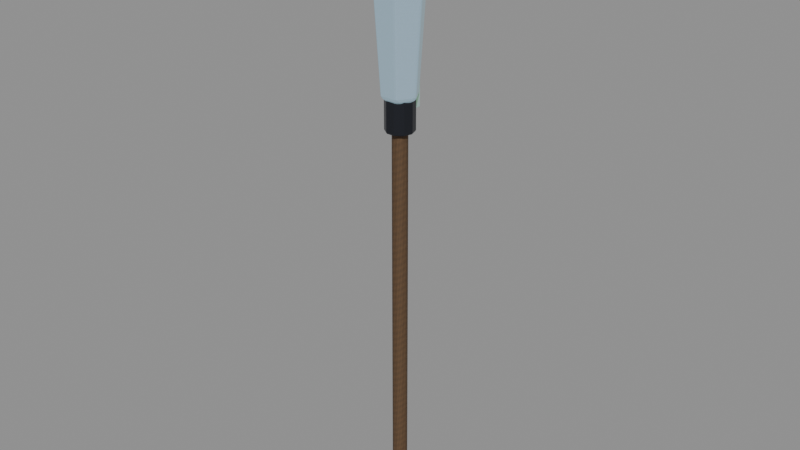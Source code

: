 # Source: crystal-weapon-spear.blend  (saved by Blender 5.0.118; exported with 4.5.12 LTS)
import bpy
from mathutils import Matrix  # noqa: F401  (used for matrix-valued properties, if any)

bpy.ops.wm.read_factory_settings(use_empty=True)
scene = bpy.context.scene
scene.name = 'Scene'

# ---- images (referenced by path relative to the original .blend; pixels are not part of the script)
import os
ASSET_DIR = os.environ.get("B2B_ASSET_DIR", "")  # directory of the original .blend (textures are referenced by path, not embedded)
HERE = os.path.dirname(os.path.abspath(__file__))  # packed textures are extracted next to this script under _unpacked/

def load_image(name, relpath, width, height, colorspace="sRGB"):
    """Load a texture the original file referenced (path relative to the .blend, or extracted next to this script)."""
    p = next((c for c in (os.path.join(HERE, relpath), os.path.join(ASSET_DIR, relpath)) if relpath and os.path.exists(c)), "")
    if p:
        img = bpy.data.images.load(p, check_existing=True)
        img.name = name
    else:  # same state as the original file: an image datablock whose file is absent (Cycles renders it pink)
        img = bpy.data.images.new(name, width, height)
        img.source = "FILE"
        img.filepath = "//" + (relpath or name)
    img.colorspace_settings.name = colorspace
    return img
img_weapon_timber = load_image('weapon-timber', '_unpacked/e6d60fba8570c62e.7a3867e0.png', 512, 512, 'sRGB')
img_weapon_blackmetal = load_image('weapon-blackmetal', '_unpacked/6d89691b755f7692.1e0d077e.png', 512, 512, 'sRGB')
img_weapon_crystal = load_image('weapon-crystal', '_unpacked/559b0693e9322b54.acdf325c.png', 512, 512, 'sRGB')
img_weapon_crystal_bright = load_image('weapon-crystal-bright', '_unpacked/53b8717b7c76bf74.536d2102.png', 512, 512, 'sRGB')
img_weapon_prismatic = load_image('weapon-prismatic', '_unpacked/cc484f63233d87f6.275cebcc.png', 512, 512, 'sRGB')

# ---- materials (node trees are filled in below, after node groups)
mat_magenheim_crystal_weapon_crystal_weapon_spear_grip_timber = bpy.data.materials.new('magenheim.crystal-weapon.crystal-weapon-spear.grip.timber')
mat_magenheim_crystal_weapon_crystal_weapon_spear_grip_timber.use_backface_culling = True
mat_magenheim_crystal_weapon_crystal_weapon_spear_blackmetal_metal = bpy.data.materials.new('magenheim.crystal-weapon.crystal-weapon-spear.blackmetal.metal')
mat_magenheim_crystal_weapon_crystal_weapon_spear_blackmetal_metal.use_backface_culling = True
mat_magenheim_crystal_weapon_crystal_weapon_spear_crystal_crystal = bpy.data.materials.new('magenheim.crystal-weapon.crystal-weapon-spear.crystal.crystal')
mat_magenheim_crystal_weapon_crystal_weapon_spear_crystal_crystal.use_backface_culling = True
mat_magenheim_crystal_weapon_crystal_weapon_spear_crystal_bright_cr = bpy.data.materials.new('magenheim.crystal-weapon.crystal-weapon-spear.crystal-bright.cr')
mat_magenheim_crystal_weapon_crystal_weapon_spear_crystal_bright_cr.use_backface_culling = True
mat_magenheim_crystal_weapon_crystal_weapon_spear_rainbow_3_crystal = bpy.data.materials.new('magenheim.crystal-weapon.crystal-weapon-spear.rainbow.3.crystal')
mat_magenheim_crystal_weapon_crystal_weapon_spear_rainbow_3_crystal.use_backface_culling = True

# ---- material node trees
mat_magenheim_crystal_weapon_crystal_weapon_spear_grip_timber.use_nodes = True; mat_magenheim_crystal_weapon_crystal_weapon_spear_grip_timber.node_tree.nodes.clear()
_N = mat_magenheim_crystal_weapon_crystal_weapon_spear_grip_timber.node_tree.nodes; _L = mat_magenheim_crystal_weapon_crystal_weapon_spear_grip_timber.node_tree.links
n0 = _N.new('ShaderNodeBsdfPrincipled'); n0.name = 'Principled BSDF'; n0.location = (-200, 100)
n0.inputs[2].default_value = 0.78
n0.inputs[27].default_value = (0.0, 0.0, 0.0, 1.0)
n0.inputs[28].default_value = 1.0
n1 = _N.new('ShaderNodeOutputMaterial'); n1.name = 'Material Output'; n1.location = (200, 100)
n2 = _N.new('ShaderNodeTexImage'); n2.name = 'Image Texture'; n2.location = (0, 0)
n2.image = img_weapon_timber
_L.new(n0.outputs[0], n1.inputs[0])
_L.new(n2.outputs[0], n0.inputs[0])
n1.is_active_output = True
mat_magenheim_crystal_weapon_crystal_weapon_spear_blackmetal_metal.use_nodes = True; mat_magenheim_crystal_weapon_crystal_weapon_spear_blackmetal_metal.node_tree.nodes.clear()
_N = mat_magenheim_crystal_weapon_crystal_weapon_spear_blackmetal_metal.node_tree.nodes; _L = mat_magenheim_crystal_weapon_crystal_weapon_spear_blackmetal_metal.node_tree.links
n0 = _N.new('ShaderNodeBsdfPrincipled'); n0.name = 'Principled BSDF'; n0.location = (-200, 100)
n0.inputs[1].default_value = 0.72
n0.inputs[2].default_value = 0.34
n0.inputs[27].default_value = (0.0, 0.0, 0.0, 1.0)
n0.inputs[28].default_value = 1.0
n1 = _N.new('ShaderNodeOutputMaterial'); n1.name = 'Material Output'; n1.location = (200, 100)
n2 = _N.new('ShaderNodeTexImage'); n2.name = 'Image Texture'; n2.location = (0, 0)
n2.image = img_weapon_blackmetal
_L.new(n0.outputs[0], n1.inputs[0])
_L.new(n2.outputs[0], n0.inputs[0])
n1.is_active_output = True
mat_magenheim_crystal_weapon_crystal_weapon_spear_crystal_crystal.use_nodes = True; mat_magenheim_crystal_weapon_crystal_weapon_spear_crystal_crystal.node_tree.nodes.clear()
_N = mat_magenheim_crystal_weapon_crystal_weapon_spear_crystal_crystal.node_tree.nodes; _L = mat_magenheim_crystal_weapon_crystal_weapon_spear_crystal_crystal.node_tree.links
n0 = _N.new('ShaderNodeBsdfPrincipled'); n0.name = 'Principled BSDF'; n0.location = (-200, 100)
n0.inputs[1].default_value = 0.03
n0.inputs[2].default_value = 0.22
n0.inputs[27].default_value = (0.165, 0.258, 0.282, 1.0)
n0.inputs[28].default_value = 0.65
n1 = _N.new('ShaderNodeOutputMaterial'); n1.name = 'Material Output'; n1.location = (200, 100)
n2 = _N.new('ShaderNodeTexImage'); n2.name = 'Image Texture'; n2.location = (0, 0)
n2.image = img_weapon_crystal
_L.new(n0.outputs[0], n1.inputs[0])
_L.new(n2.outputs[0], n0.inputs[0])
n1.is_active_output = True
mat_magenheim_crystal_weapon_crystal_weapon_spear_crystal_bright_cr.use_nodes = True; mat_magenheim_crystal_weapon_crystal_weapon_spear_crystal_bright_cr.node_tree.nodes.clear()
_N = mat_magenheim_crystal_weapon_crystal_weapon_spear_crystal_bright_cr.node_tree.nodes; _L = mat_magenheim_crystal_weapon_crystal_weapon_spear_crystal_bright_cr.node_tree.links
n0 = _N.new('ShaderNodeBsdfPrincipled'); n0.name = 'Principled BSDF'; n0.location = (-200, 100)
n0.inputs[1].default_value = 0.02
n0.inputs[2].default_value = 0.22
n0.inputs[27].default_value = (0.42, 0.485, 0.5, 1.0)
n0.inputs[28].default_value = 0.65
n1 = _N.new('ShaderNodeOutputMaterial'); n1.name = 'Material Output'; n1.location = (200, 100)
n2 = _N.new('ShaderNodeTexImage'); n2.name = 'Image Texture'; n2.location = (0, 0)
n2.image = img_weapon_crystal_bright
_L.new(n0.outputs[0], n1.inputs[0])
_L.new(n2.outputs[0], n0.inputs[0])
n1.is_active_output = True
mat_magenheim_crystal_weapon_crystal_weapon_spear_rainbow_3_crystal.use_nodes = True; mat_magenheim_crystal_weapon_crystal_weapon_spear_rainbow_3_crystal.node_tree.nodes.clear()
_N = mat_magenheim_crystal_weapon_crystal_weapon_spear_rainbow_3_crystal.node_tree.nodes; _L = mat_magenheim_crystal_weapon_crystal_weapon_spear_rainbow_3_crystal.node_tree.links
n0 = _N.new('ShaderNodeBsdfPrincipled'); n0.name = 'Principled BSDF'; n0.location = (-200, 100)
n0.inputs[1].default_value = 0.02
n0.inputs[2].default_value = 0.22
n0.inputs[27].default_value = (0.102, 0.323, 0.102, 1.0)
n0.inputs[28].default_value = 0.65
n1 = _N.new('ShaderNodeOutputMaterial'); n1.name = 'Material Output'; n1.location = (200, 100)
n2 = _N.new('ShaderNodeTexImage'); n2.name = 'Image Texture'; n2.location = (0, 0)
n2.image = img_weapon_prismatic
_L.new(n0.outputs[0], n1.inputs[0])
_L.new(n2.outputs[0], n0.inputs[0])
n1.is_active_output = True

# ---- meshes
me_shaft = bpy.data.meshes.new('shaft')
me_shaft.from_pydata([(0.024, -6.985e-10, -0.6938), (0.01942, -0.01411, -0.6938), (0.007416, -0.02283, -0.6938), (-0.007416, -0.02283, -0.6938), (-0.01942, -0.01411, -0.6938), (-0.024, 1.4e-09, -0.6938), (-0.01942, 0.01411, -0.6938), (-0.007416, 0.02283, -0.6938), (0.007416, 0.02283, -0.6938), (0.01942, 0.01411, -0.6938), (0.024, -6.985e-10, 0.6938), (0.01942, -0.01411, 0.6938), (0.007416, -0.02283, 0.6938), (-0.007416, -0.02283, 0.6938), (-0.01942, -0.01411, 0.6938), (-0.024, 1.4e-09, 0.6938), (-0.01942, 0.01411, 0.6938), (-0.007416, 0.02283, 0.6938), (0.007416, 0.02283, 0.6938), (0.01942, 0.01411, 0.6938), (0.0, -6.985e-10, -0.6938), (0.0, -6.985e-10, 0.6938)], [], [(0, 10, 1), (1, 10, 11), (20, 0, 1), (21, 11, 10), (1, 11, 2), (2, 11, 12), (20, 1, 2), (21, 12, 11), (2, 12, 3), (3, 12, 13), (20, 2, 3), (21, 13, 12), (3, 13, 4), (4, 13, 14), (20, 3, 4), (21, 14, 13), (4, 14, 5), (5, 14, 15), (20, 4, 5), (21, 15, 14), (5, 15, 6), (6, 15, 16), (20, 5, 6), (21, 16, 15), (6, 16, 7), (7, 16, 17), (20, 6, 7), (21, 17, 16), (7, 17, 8), (8, 17, 18), (20, 7, 8), (21, 18, 17), (8, 18, 9), (9, 18, 19), (20, 8, 9), (21, 19, 18), (9, 19, 0), (0, 19, 10), (20, 9, 0), (21, 10, 19)])
_uv = me_shaft.uv_layers.new(name='UVMap')
_uv.uv.foreach_set('vector', [0.001695, 0.9983, 0.001695, 0.001695, 0.01031, 0.9983, 0.01031, 0.9983, 0.001695, 0.001695, 0.01031, 0.001695, 0.126, 0.01893, 0.1158, 0.03288, 0.1096, 0.02426, 0.126, 0.0568, 0.1424, 0.06213, 0.1361, 0.07075, 0.01031, 0.9983, 0.01031, 0.001695, 0.02097, 0.9983, 0.02097, 0.9983, 0.01031, 0.001695, 0.02097, 0.001695, 0.126, 0.01893, 0.1096, 0.02426, 0.1096, 0.01361, 0.126, 0.0568, 0.1424, 0.05147, 0.1424, 0.06213, 0.02097, 0.9983, 0.02097, 0.001695, 0.02959, 0.9983, 0.02959, 0.9983, 0.02097, 0.001695, 0.02959, 0.001695, 0.126, 0.01893, 0.1096, 0.01361, 0.1158, 0.004987, 0.126, 0.0568, 0.1361, 0.04285, 0.1424, 0.05147, 0.03298, 0.9983, 0.03298, 0.001695, 0.0416, 0.9983, 0.0416, 0.9983, 0.03298, 0.001695, 0.0416, 0.001695, 0.126, 0.01893, 0.1158, 0.004987, 0.126, 0.001695, 0.126, 0.0568, 0.126, 0.03956, 0.1361, 0.04285, 0.0416, 0.9983, 0.0416, 0.001695, 0.05225, 0.9983, 0.05225, 0.9983, 0.0416, 0.001695, 0.05225, 0.001695, 0.126, 0.01893, 0.126, 0.001695, 0.1361, 0.004987, 0.126, 0.0568, 0.1158, 0.04285, 0.126, 0.03956, 0.05225, 0.9983, 0.05225, 0.001695, 0.06087, 0.9983, 0.06087, 0.9983, 0.05225, 0.001695, 0.06087, 0.001695, 0.126, 0.01893, 0.1361, 0.004987, 0.1424, 0.01361, 0.126, 0.0568, 0.1096, 0.05147, 0.1158, 0.04285, 0.06426, 0.9983, 0.06426, 0.001695, 0.07491, 0.9983, 0.07491, 0.9983, 0.06426, 0.001695, 0.07491, 0.001695, 0.126, 0.01893, 0.1424, 0.01361, 0.1424, 0.02426, 0.126, 0.0568, 0.1096, 0.06213, 0.1096, 0.05147, 0.07491, 0.9983, 0.07491, 0.001695, 0.08353, 0.9983, 0.08353, 0.9983, 0.07491, 0.001695, 0.08353, 0.001695, 0.126, 0.01893, 0.1424, 0.02426, 0.1361, 0.03288, 0.126, 0.0568, 0.1158, 0.07075, 0.1096, 0.06213, 0.08692, 0.9983, 0.08692, 0.001695, 0.09554, 0.9983, 0.09554, 0.9983, 0.08692, 0.001695, 0.09554, 0.001695, 0.126, 0.01893, 0.1361, 0.03288, 0.126, 0.03617, 0.126, 0.0568, 0.126, 0.07404, 0.1158, 0.07075, 0.09554, 0.9983, 0.09554, 0.001695, 0.1062, 0.9983, 0.1062, 0.9983, 0.09554, 0.001695, 0.1062, 0.001695, 0.126, 0.01893, 0.126, 0.03617, 0.1158, 0.03288, 0.126, 0.0568, 0.1361, 0.07075, 0.126, 0.07404])
me_shaft.materials.append(mat_magenheim_crystal_weapon_crystal_weapon_spear_grip_timber)
me_shaft.update()
me_socket = bpy.data.meshes.new('socket')
me_socket.from_pydata([(0.045, -1.397e-09, -0.0825), (0.03641, -0.02645, -0.0825), (0.01391, -0.0428, -0.0825), (-0.01391, -0.0428, -0.0825), (-0.03641, -0.02645, -0.0825), (-0.045, 2.537e-09, -0.0825), (-0.03641, 0.02645, -0.0825), (-0.01391, 0.0428, -0.0825), (0.01391, 0.0428, -0.0825), (0.03641, 0.02645, -0.0825), (0.045, -1.397e-09, 0.0825), (0.03641, -0.02645, 0.0825), (0.01391, -0.0428, 0.0825), (-0.01391, -0.0428, 0.0825), (-0.03641, -0.02645, 0.0825), (-0.045, 2.537e-09, 0.0825), (-0.03641, 0.02645, 0.0825), (-0.01391, 0.0428, 0.0825), (0.01391, 0.0428, 0.0825), (0.03641, 0.02645, 0.0825), (0.0, -1.397e-09, -0.0825), (0.0, -1.397e-09, 0.0825)], [], [(0, 10, 1), (1, 10, 11), (20, 0, 1), (21, 11, 10), (1, 11, 2), (2, 11, 12), (20, 1, 2), (21, 12, 11), (2, 12, 3), (3, 12, 13), (20, 2, 3), (21, 13, 12), (3, 13, 4), (4, 13, 14), (20, 3, 4), (21, 14, 13), (4, 14, 5), (5, 14, 15), (20, 4, 5), (21, 15, 14), (5, 15, 6), (6, 15, 16), (20, 5, 6), (21, 16, 15), (6, 16, 7), (7, 16, 17), (20, 6, 7), (21, 17, 16), (7, 17, 8), (8, 17, 18), (20, 7, 8), (21, 18, 17), (8, 18, 9), (9, 18, 19), (20, 8, 9), (21, 19, 18), (9, 19, 0), (0, 19, 10), (20, 9, 0), (21, 10, 19)])
_uv = me_socket.uv_layers.new(name='UVMap')
_uv.uv.foreach_set('vector', [0.1985, 0.6383, 0.1985, 0.005531, 0.2847, 0.6383, 0.2847, 0.6383, 0.1985, 0.005531, 0.2847, 0.005531, 0.1697, 0.8219, 0.005532, 0.7686, 0.06822, 0.6823, 0.509, 0.8219, 0.6731, 0.7686, 0.6731, 0.8752, 0.5861, 0.6383, 0.5861, 0.005531, 0.6927, 0.6383, 0.6927, 0.6383, 0.5861, 0.005531, 0.6927, 0.005531, 0.1697, 0.8219, 0.06822, 0.6823, 0.1697, 0.6493, 0.509, 0.8219, 0.6104, 0.6823, 0.6731, 0.7686, 0.6927, 0.6383, 0.6927, 0.005531, 0.779, 0.6383, 0.779, 0.6383, 0.6927, 0.005531, 0.779, 0.005531, 0.1697, 0.8219, 0.1697, 0.6493, 0.2711, 0.6823, 0.509, 0.8219, 0.509, 0.6493, 0.6104, 0.6823, 0.2958, 0.6383, 0.2958, 0.005531, 0.3821, 0.6383, 0.3821, 0.6383, 0.2958, 0.005531, 0.3821, 0.005531, 0.1697, 0.8219, 0.2711, 0.6823, 0.3338, 0.7686, 0.509, 0.8219, 0.4075, 0.6823, 0.509, 0.6493, 0.3821, 0.6383, 0.3821, 0.005531, 0.4887, 0.6383, 0.4887, 0.6383, 0.3821, 0.005531, 0.4887, 0.005531, 0.1697, 0.8219, 0.3338, 0.7686, 0.3338, 0.8752, 0.509, 0.8219, 0.3448, 0.7686, 0.4075, 0.6823, 0.4887, 0.6383, 0.4887, 0.005531, 0.575, 0.6383, 0.575, 0.6383, 0.4887, 0.005531, 0.575, 0.005531, 0.1697, 0.8219, 0.3338, 0.8752, 0.2711, 0.9615, 0.509, 0.8219, 0.3448, 0.8752, 0.3448, 0.7686, 0.7901, 0.6383, 0.7901, 0.005531, 0.8967, 0.6383, 0.8967, 0.6383, 0.7901, 0.005531, 0.8967, 0.005531, 0.1697, 0.8219, 0.2711, 0.9615, 0.1697, 0.9945, 0.509, 0.8219, 0.4075, 0.9615, 0.3448, 0.8752, 0.8967, 0.6383, 0.8967, 0.005531, 0.983, 0.6383, 0.983, 0.6383, 0.8967, 0.005531, 0.983, 0.005531, 0.1697, 0.8219, 0.1697, 0.9945, 0.06822, 0.9615, 0.509, 0.8219, 0.509, 0.9945, 0.4075, 0.9615, 0.005532, 0.6383, 0.005532, 0.005531, 0.09181, 0.6383, 0.09181, 0.6383, 0.005532, 0.005531, 0.09181, 0.005531, 0.1697, 0.8219, 0.06822, 0.9615, 0.005532, 0.8752, 0.509, 0.8219, 0.6104, 0.9615, 0.509, 0.9945, 0.09181, 0.6383, 0.09181, 0.005531, 0.1985, 0.6383, 0.1985, 0.6383, 0.09181, 0.005531, 0.1985, 0.005531, 0.1697, 0.8219, 0.005532, 0.8752, 0.005532, 0.7686, 0.509, 0.8219, 0.6731, 0.8752, 0.6104, 0.9615])
me_socket.materials.append(mat_magenheim_crystal_weapon_crystal_weapon_spear_blackmetal_metal)
me_socket.update()
me_spearhead = bpy.data.meshes.new('spearhead')
me_spearhead.from_pydata([(0.0567, 0.0, -0.2835), (0.02835, -0.0491, -0.2835), (-0.02835, -0.0491, -0.2835), (-0.0567, 4.957e-09, -0.2835), (-0.02835, 0.0491, -0.2835), (0.02835, 0.0491, -0.2835), (0.07875, 0.0, 0.05775), (0.03937, -0.0682, 0.05775), (-0.03938, -0.0682, 0.05775), (-0.07875, 6.885e-09, 0.05775), (-0.03937, 0.0682, 0.05775), (0.03938, 0.0682, 0.05775), (0.0, 0.0, 0.3098), (0.0, 0.0, -0.3098)], [], [(13, 0, 1), (0, 6, 1), (1, 6, 7), (6, 12, 7), (13, 1, 2), (1, 7, 2), (2, 7, 8), (7, 12, 8), (13, 2, 3), (2, 8, 3), (3, 8, 9), (8, 12, 9), (13, 3, 4), (3, 9, 4), (4, 9, 10), (9, 12, 10), (13, 4, 5), (4, 10, 5), (5, 10, 11), (10, 12, 11), (13, 5, 0), (5, 11, 0), (0, 11, 6), (11, 12, 6)])
_uv = me_spearhead.uv_layers.new(name='UVMap')
_uv.uv.foreach_set('vector', [0.6126, 0.1061, 0.6203, 0.1841, 0.5396, 0.1346, 0.07643, 0.996, 0.002981, 0.4307, 0.1239, 0.997, 0.1239, 0.997, 0.002981, 0.4307, 0.06893, 0.4321, 0.002981, 0.4307, 0.107, 0.00298, 0.06893, 0.4321, 0.6126, 0.1061, 0.5396, 0.1346, 0.5396, 0.04408, 0.1239, 0.997, 0.06893, 0.4321, 0.2184, 0.9909, 0.2184, 0.9909, 0.06893, 0.4321, 0.2001, 0.4237, 0.06893, 0.4321, 0.107, 0.00298, 0.2001, 0.4237, 0.6126, 0.1061, 0.5396, 0.04408, 0.6203, 0.002981, 0.2184, 0.9909, 0.2001, 0.4237, 0.2653, 0.9837, 0.2653, 0.9837, 0.2001, 0.4237, 0.2653, 0.4137, 0.2001, 0.4237, 0.107, 0.00298, 0.2653, 0.4137, 0.6126, 0.1061, 0.6203, 0.002981, 0.7009, 0.05244, 0.3447, 0.996, 0.2713, 0.4307, 0.3922, 0.997, 0.3922, 0.997, 0.2713, 0.4307, 0.3372, 0.4321, 0.2713, 0.4307, 0.3753, 0.00298, 0.3372, 0.4321, 0.6126, 0.1061, 0.7009, 0.05244, 0.7009, 0.143, 0.3922, 0.997, 0.3372, 0.4321, 0.4867, 0.9909, 0.4867, 0.9909, 0.3372, 0.4321, 0.4684, 0.4237, 0.3372, 0.4321, 0.3753, 0.00298, 0.4684, 0.4237, 0.6126, 0.1061, 0.7009, 0.143, 0.6203, 0.1841, 0.4867, 0.9909, 0.4684, 0.4237, 0.5336, 0.9837, 0.5336, 0.9837, 0.4684, 0.4237, 0.5336, 0.4137, 0.4684, 0.4237, 0.3753, 0.00298, 0.5336, 0.4137])
me_spearhead.materials.append(mat_magenheim_crystal_weapon_crystal_weapon_spear_crystal_crystal)
me_spearhead.update()
me_spear_tip = bpy.data.meshes.new('spear-tip')
me_spear_tip.from_pydata([(0.0243, 0.0, -0.1134), (0.01215, -0.02104, -0.1134), (-0.01215, -0.02104, -0.1134), (-0.0243, 2.124e-09, -0.1134), (-0.01215, 0.02104, -0.1134), (0.01215, 0.02104, -0.1134), (0.03375, 0.0, 0.0231), (0.01687, -0.02923, 0.0231), (-0.01688, -0.02923, 0.0231), (-0.03375, 2.951e-09, 0.0231), (-0.01687, 0.02923, 0.0231), (0.01688, 0.02923, 0.0231), (0.0, 0.0, 0.1239), (0.0, 0.0, -0.1239)], [], [(13, 0, 1), (0, 6, 1), (1, 6, 7), (6, 12, 7), (13, 1, 2), (1, 7, 2), (2, 7, 8), (7, 12, 8), (13, 2, 3), (2, 8, 3), (3, 8, 9), (8, 12, 9), (13, 3, 4), (3, 9, 4), (4, 9, 10), (9, 12, 10), (13, 4, 5), (4, 10, 5), (5, 10, 11), (10, 12, 11), (13, 5, 0), (5, 11, 0), (0, 11, 6), (11, 12, 6)])
_uv = me_spear_tip.uv_layers.new(name='UVMap')
_uv.uv.foreach_set('vector', [0.6564, 0.1124, 0.6636, 0.198, 0.577, 0.1454, 0.08171, 0.9957, 0.0031, 0.4315, 0.1326, 0.9969, 0.1326, 0.9969, 0.0031, 0.4315, 0.07374, 0.4331, 0.0031, 0.4315, 0.1145, 0.0031, 0.07374, 0.4331, 0.6564, 0.1124, 0.577, 0.1454, 0.577, 0.04789, 0.1326, 0.9969, 0.07374, 0.4331, 0.2336, 0.9899, 0.2336, 0.9899, 0.07374, 0.4331, 0.2141, 0.4234, 0.07374, 0.4331, 0.1145, 0.0031, 0.2141, 0.4234, 0.6564, 0.1124, 0.577, 0.04789, 0.6636, 0.0031, 0.2336, 0.9899, 0.2141, 0.4234, 0.2839, 0.9817, 0.2839, 0.9817, 0.2141, 0.4234, 0.2839, 0.412, 0.2141, 0.4234, 0.1145, 0.0031, 0.2839, 0.412, 0.6564, 0.1124, 0.6636, 0.0031, 0.7501, 0.05576, 0.3687, 0.9957, 0.2901, 0.4315, 0.4195, 0.9969, 0.4195, 0.9969, 0.2901, 0.4315, 0.3607, 0.4331, 0.2901, 0.4315, 0.4014, 0.0031, 0.3607, 0.4331, 0.6564, 0.1124, 0.7501, 0.05576, 0.7501, 0.1532, 0.4195, 0.9969, 0.3607, 0.4331, 0.5206, 0.9899, 0.5206, 0.9899, 0.3607, 0.4331, 0.5011, 0.4234, 0.3607, 0.4331, 0.4014, 0.0031, 0.5011, 0.4234, 0.6564, 0.1124, 0.7501, 0.1532, 0.6636, 0.198, 0.5206, 0.9899, 0.5011, 0.4234, 0.5708, 0.9817, 0.5708, 0.9817, 0.5011, 0.4234, 0.5708, 0.412, 0.5011, 0.4234, 0.4014, 0.0031, 0.5708, 0.412])
me_spear_tip.materials.append(mat_magenheim_crystal_weapon_crystal_weapon_spear_crystal_bright_cr)
me_spear_tip.update()
me_prism_bind = bpy.data.meshes.new('prism-bind')
me_prism_bind.from_pydata([(-0.02062, 0.009375, -0.0675), (0.02062, 0.009375, -0.0675), (0.02062, 0.009375, 0.0675), (-0.02062, 0.009375, 0.0675), (-0.02062, -0.009375, -0.0675), (0.02062, -0.009375, -0.0675), (0.02062, -0.009375, 0.0675), (-0.02062, -0.009375, 0.0675)], [], [(0, 3, 2), (0, 2, 1), (4, 5, 6), (4, 6, 7), (0, 4, 7), (0, 7, 3), (1, 2, 6), (1, 6, 5), (0, 1, 5), (0, 5, 4), (3, 7, 6), (3, 6, 2)])
_uv = me_prism_bind.uv_layers.new(name='UVMap')
_uv.uv.foreach_set('vector', [0.005217, 0.9274, 0.005217, 0.005217, 0.287, 0.005217, 0.005217, 0.9274, 0.287, 0.005217, 0.287, 0.9274, 0.5792, 0.9274, 0.2974, 0.9274, 0.2974, 0.005217, 0.5792, 0.9274, 0.2974, 0.005217, 0.5792, 0.005217, 0.7177, 0.9274, 0.5897, 0.9274, 0.5897, 0.005217, 0.7177, 0.9274, 0.5897, 0.005217, 0.7177, 0.005217, 0.7282, 0.9274, 0.7282, 0.005217, 0.8563, 0.005217, 0.7282, 0.9274, 0.8563, 0.005217, 0.8563, 0.9274, 0.9948, 0.005217, 0.9948, 0.287, 0.8667, 0.287, 0.9948, 0.005217, 0.8667, 0.287, 0.8667, 0.005217, 0.9948, 0.5792, 0.8667, 0.5792, 0.8667, 0.2974, 0.9948, 0.5792, 0.8667, 0.2974, 0.9948, 0.2974])
me_prism_bind.materials.append(mat_magenheim_crystal_weapon_crystal_weapon_spear_rainbow_3_crystal)
me_prism_bind.update()

# ---- objects
ob_shaft = bpy.data.objects.new('shaft', me_shaft)
ob_socket = bpy.data.objects.new('socket', me_socket)
ob_spearhead = bpy.data.objects.new('spearhead', me_spearhead)
ob_spear_tip = bpy.data.objects.new('spear-tip', me_spear_tip)
ob_prism_bind = bpy.data.objects.new('prism-bind', me_prism_bind)

# ---- transforms, parenting, visibility, modifiers, constraints
ob_shaft.location = (0.0, 6.985e-10, -0.15)
_m = ob_shaft.modifiers.new('Crafted edge chamfer', 'BEVEL')
_m.width = 0.002739
_m.width_pct = 0.002739
_m.segments = 2
_m.angle_limit = 0.4538
ob_socket.location = (0.0, 1.397e-09, 0.525)
_m = ob_socket.modifiers.new('Crafted edge chamfer', 'BEVEL')
_m.width = 0.005136
_m.width_pct = 0.005136
_m.segments = 2
_m.angle_limit = 0.4538
ob_spearhead.location = (0.0, 0.0, 0.8272)
_m = ob_spearhead.modifiers.new('Crafted edge chamfer', 'BEVEL')
_m.width = 0.008184
_m.width_pct = 0.008184
_m.segments = 2
_m.angle_limit = 0.4538
ob_spear_tip.location = (0.0, 0.0, 1.024)
_m = ob_spear_tip.modifiers.new('Crafted edge chamfer', 'BEVEL')
_m.width = 0.003507
_m.width_pct = 0.003507
_m.segments = 2
_m.angle_limit = 0.4538
ob_prism_bind.location = (0.0, 0.0525, 0.57)
_m = ob_prism_bind.modifiers.new('Crafted edge chamfer', 'BEVEL')
_m.width = 0.001125
_m.width_pct = 0.001125
_m.segments = 2
_m.angle_limit = 0.4538

# ---- collection membership
scene.collection.objects.link(ob_shaft)
scene.collection.objects.link(ob_socket)
scene.collection.objects.link(ob_spearhead)
scene.collection.objects.link(ob_spear_tip)
scene.collection.objects.link(ob_prism_bind)

# ---- scene / render settings (as saved in the file)
scene.frame_start = 1; scene.frame_end = 250; scene.frame_set(1)
scene.render.engine = 'BLENDER_EEVEE_NEXT'
scene.render.bake_bias = 0.0
scene.render.bake_samples = 0
scene.cycles.sampling_pattern = 'TABULATED_SOBOL'
scene.eevee.use_volume_custom_range = False
bpy.context.view_layer.update()

# ---- added for rendering (the .blend has no active camera and no usable light): camera, sun + grey world if the file has none
cam_auto = bpy.data.cameras.new('AutoCamera')
cam_auto.lens = 50.0
cam_auto.sensor_width = 36.0
cam_auto.clip_end = 1000.0
ob_auto_camera = bpy.data.objects.new('AutoCamera', cam_auto)
scene.collection.objects.link(ob_auto_camera)
ob_auto_camera.location = (1.84466, -2.21359, 1.62351)
ob_auto_camera.rotation_euler = (1.09748, -7.21219e-08, 0.694738)
scene.camera = ob_auto_camera
light_auto_sun = bpy.data.lights.new('AutoSun', 'SUN')
light_auto_sun.energy = 3.0
light_auto_sun.angle = 0.0523599
ob_auto_sun = bpy.data.objects.new('AutoSun', light_auto_sun)
scene.collection.objects.link(ob_auto_sun)
ob_auto_sun.rotation_euler = (0.872665, 0.174533, 0.523599)
if scene.world is None:
    world_auto = bpy.data.worlds.new('AutoWorld')
    world_auto.color = (0.3, 0.3, 0.3)
    scene.world = world_auto
bpy.context.view_layer.update()
